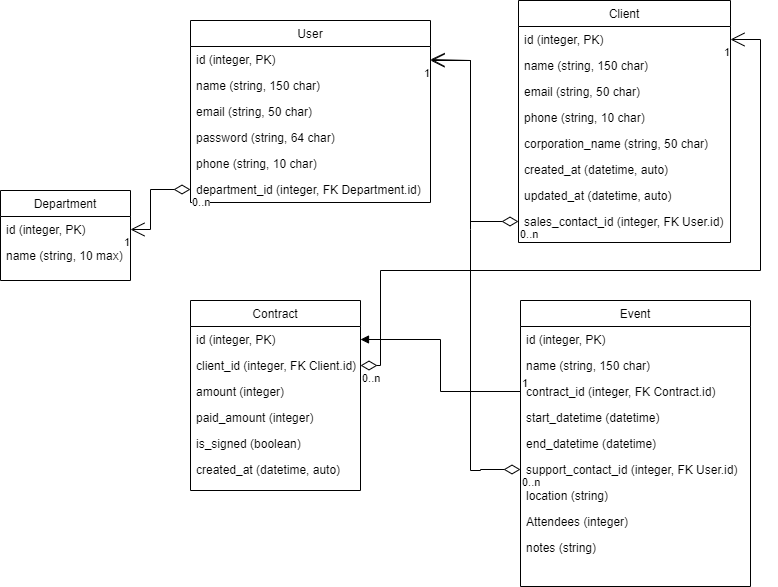

The diagram above was exported from draw.io. Its source (the exported page's mxGraphModel, read from the mxfile embedded in the PNG):
<mxGraphModel dx="1863" dy="614" grid="1" gridSize="10" guides="1" tooltips="1" connect="1" arrows="1" fold="1" page="1" pageScale="1" pageWidth="827" pageHeight="1169" math="0" shadow="0">
  <root>
    <mxCell id="WIyWlLk6GJQsqaUBKTNV-0" />
    <mxCell id="WIyWlLk6GJQsqaUBKTNV-1" parent="WIyWlLk6GJQsqaUBKTNV-0" />
    <mxCell id="zkfFHV4jXpPFQw0GAbJ--0" value="User" style="swimlane;fontStyle=0;align=center;verticalAlign=top;childLayout=stackLayout;horizontal=1;startSize=26;horizontalStack=0;resizeParent=1;resizeLast=0;collapsible=1;marginBottom=0;rounded=0;shadow=0;strokeWidth=1;" parent="WIyWlLk6GJQsqaUBKTNV-1" vertex="1">
      <mxGeometry x="180" y="140" width="240" height="182" as="geometry">
        <mxRectangle x="230" y="140" width="160" height="26" as="alternateBounds" />
      </mxGeometry>
    </mxCell>
    <mxCell id="zkfFHV4jXpPFQw0GAbJ--1" value="id (integer, PK)" style="text;align=left;verticalAlign=top;spacingLeft=4;spacingRight=4;overflow=hidden;rotatable=0;points=[[0,0.5],[1,0.5]];portConstraint=eastwest;" parent="zkfFHV4jXpPFQw0GAbJ--0" vertex="1">
      <mxGeometry y="26" width="240" height="26" as="geometry" />
    </mxCell>
    <mxCell id="zkfFHV4jXpPFQw0GAbJ--3" value="name (string, 150 char)" style="text;align=left;verticalAlign=top;spacingLeft=4;spacingRight=4;overflow=hidden;rotatable=0;points=[[0,0.5],[1,0.5]];portConstraint=eastwest;rounded=0;shadow=0;html=0;" parent="zkfFHV4jXpPFQw0GAbJ--0" vertex="1">
      <mxGeometry y="52" width="240" height="26" as="geometry" />
    </mxCell>
    <mxCell id="zkfFHV4jXpPFQw0GAbJ--2" value="email (string, 50 char)" style="text;align=left;verticalAlign=top;spacingLeft=4;spacingRight=4;overflow=hidden;rotatable=0;points=[[0,0.5],[1,0.5]];portConstraint=eastwest;rounded=0;shadow=0;html=0;" parent="zkfFHV4jXpPFQw0GAbJ--0" vertex="1">
      <mxGeometry y="78" width="240" height="26" as="geometry" />
    </mxCell>
    <mxCell id="SykAYm84oMdJDKIHQvl3-8" value="password (string, 64 char)" style="text;align=left;verticalAlign=top;spacingLeft=4;spacingRight=4;overflow=hidden;rotatable=0;points=[[0,0.5],[1,0.5]];portConstraint=eastwest;rounded=0;shadow=0;html=0;" parent="zkfFHV4jXpPFQw0GAbJ--0" vertex="1">
      <mxGeometry y="104" width="240" height="26" as="geometry" />
    </mxCell>
    <mxCell id="SykAYm84oMdJDKIHQvl3-5" value="phone (string, 10 char)" style="text;align=left;verticalAlign=top;spacingLeft=4;spacingRight=4;overflow=hidden;rotatable=0;points=[[0,0.5],[1,0.5]];portConstraint=eastwest;rounded=0;shadow=0;html=0;" parent="zkfFHV4jXpPFQw0GAbJ--0" vertex="1">
      <mxGeometry y="130" width="240" height="26" as="geometry" />
    </mxCell>
    <mxCell id="AEiJ0ZmQY5O8OMLv7Cxw-22" value="department_id (integer, FK Department.id)" style="text;align=left;verticalAlign=top;spacingLeft=4;spacingRight=4;overflow=hidden;rotatable=0;points=[[0,0.5],[1,0.5]];portConstraint=eastwest;rounded=0;shadow=0;html=0;" parent="zkfFHV4jXpPFQw0GAbJ--0" vertex="1">
      <mxGeometry y="156" width="240" height="26" as="geometry" />
    </mxCell>
    <mxCell id="zkfFHV4jXpPFQw0GAbJ--6" value="Contract" style="swimlane;fontStyle=0;align=center;verticalAlign=top;childLayout=stackLayout;horizontal=1;startSize=26;horizontalStack=0;resizeParent=1;resizeLast=0;collapsible=1;marginBottom=0;rounded=0;shadow=0;strokeWidth=1;" parent="WIyWlLk6GJQsqaUBKTNV-1" vertex="1">
      <mxGeometry x="180" y="420" width="170" height="190" as="geometry">
        <mxRectangle x="130" y="380" width="160" height="26" as="alternateBounds" />
      </mxGeometry>
    </mxCell>
    <mxCell id="zkfFHV4jXpPFQw0GAbJ--7" value="id (integer, PK)" style="text;align=left;verticalAlign=top;spacingLeft=4;spacingRight=4;overflow=hidden;rotatable=0;points=[[0,0.5],[1,0.5]];portConstraint=eastwest;" parent="zkfFHV4jXpPFQw0GAbJ--6" vertex="1">
      <mxGeometry y="26" width="170" height="26" as="geometry" />
    </mxCell>
    <mxCell id="zkfFHV4jXpPFQw0GAbJ--8" value="client_id (integer, FK Client.id)" style="text;align=left;verticalAlign=top;spacingLeft=4;spacingRight=4;overflow=hidden;rotatable=0;points=[[0,0.5],[1,0.5]];portConstraint=eastwest;rounded=0;shadow=0;html=0;" parent="zkfFHV4jXpPFQw0GAbJ--6" vertex="1">
      <mxGeometry y="52" width="170" height="26" as="geometry" />
    </mxCell>
    <mxCell id="zkfFHV4jXpPFQw0GAbJ--11" value="amount (integer)" style="text;align=left;verticalAlign=top;spacingLeft=4;spacingRight=4;overflow=hidden;rotatable=0;points=[[0,0.5],[1,0.5]];portConstraint=eastwest;" parent="zkfFHV4jXpPFQw0GAbJ--6" vertex="1">
      <mxGeometry y="78" width="170" height="26" as="geometry" />
    </mxCell>
    <mxCell id="SykAYm84oMdJDKIHQvl3-12" value="paid_amount (integer)" style="text;align=left;verticalAlign=top;spacingLeft=4;spacingRight=4;overflow=hidden;rotatable=0;points=[[0,0.5],[1,0.5]];portConstraint=eastwest;" parent="zkfFHV4jXpPFQw0GAbJ--6" vertex="1">
      <mxGeometry y="104" width="170" height="26" as="geometry" />
    </mxCell>
    <mxCell id="SykAYm84oMdJDKIHQvl3-14" value="is_signed (boolean)" style="text;align=left;verticalAlign=top;spacingLeft=4;spacingRight=4;overflow=hidden;rotatable=0;points=[[0,0.5],[1,0.5]];portConstraint=eastwest;" parent="zkfFHV4jXpPFQw0GAbJ--6" vertex="1">
      <mxGeometry y="130" width="170" height="26" as="geometry" />
    </mxCell>
    <mxCell id="SykAYm84oMdJDKIHQvl3-13" value="created_at (datetime, auto)" style="text;align=left;verticalAlign=top;spacingLeft=4;spacingRight=4;overflow=hidden;rotatable=0;points=[[0,0.5],[1,0.5]];portConstraint=eastwest;" parent="zkfFHV4jXpPFQw0GAbJ--6" vertex="1">
      <mxGeometry y="156" width="170" height="26" as="geometry" />
    </mxCell>
    <mxCell id="zkfFHV4jXpPFQw0GAbJ--13" value="Event" style="swimlane;fontStyle=0;align=center;verticalAlign=top;childLayout=stackLayout;horizontal=1;startSize=26;horizontalStack=0;resizeParent=1;resizeLast=0;collapsible=1;marginBottom=0;rounded=0;shadow=0;strokeWidth=1;" parent="WIyWlLk6GJQsqaUBKTNV-1" vertex="1">
      <mxGeometry x="510" y="420" width="230" height="286" as="geometry">
        <mxRectangle x="340" y="380" width="170" height="26" as="alternateBounds" />
      </mxGeometry>
    </mxCell>
    <mxCell id="SykAYm84oMdJDKIHQvl3-49" value="id (integer, PK)" style="text;align=left;verticalAlign=top;spacingLeft=4;spacingRight=4;overflow=hidden;rotatable=0;points=[[0,0.5],[1,0.5]];portConstraint=eastwest;" parent="zkfFHV4jXpPFQw0GAbJ--13" vertex="1">
      <mxGeometry y="26" width="230" height="26" as="geometry" />
    </mxCell>
    <mxCell id="zkfFHV4jXpPFQw0GAbJ--14" value="name (string, 150 char)" style="text;align=left;verticalAlign=top;spacingLeft=4;spacingRight=4;overflow=hidden;rotatable=0;points=[[0,0.5],[1,0.5]];portConstraint=eastwest;" parent="zkfFHV4jXpPFQw0GAbJ--13" vertex="1">
      <mxGeometry y="52" width="230" height="26" as="geometry" />
    </mxCell>
    <mxCell id="SykAYm84oMdJDKIHQvl3-16" value="contract_id (integer, FK Contract.id)" style="text;align=left;verticalAlign=top;spacingLeft=4;spacingRight=4;overflow=hidden;rotatable=0;points=[[0,0.5],[1,0.5]];portConstraint=eastwest;" parent="zkfFHV4jXpPFQw0GAbJ--13" vertex="1">
      <mxGeometry y="78" width="230" height="26" as="geometry" />
    </mxCell>
    <mxCell id="SykAYm84oMdJDKIHQvl3-19" value="start_datetime (datetime)" style="text;align=left;verticalAlign=top;spacingLeft=4;spacingRight=4;overflow=hidden;rotatable=0;points=[[0,0.5],[1,0.5]];portConstraint=eastwest;" parent="zkfFHV4jXpPFQw0GAbJ--13" vertex="1">
      <mxGeometry y="104" width="230" height="26" as="geometry" />
    </mxCell>
    <mxCell id="SykAYm84oMdJDKIHQvl3-20" value="end_datetime (datetime)" style="text;align=left;verticalAlign=top;spacingLeft=4;spacingRight=4;overflow=hidden;rotatable=0;points=[[0,0.5],[1,0.5]];portConstraint=eastwest;" parent="zkfFHV4jXpPFQw0GAbJ--13" vertex="1">
      <mxGeometry y="130" width="230" height="26" as="geometry" />
    </mxCell>
    <mxCell id="SykAYm84oMdJDKIHQvl3-21" value="support_contact_id (integer, FK User.id)" style="text;align=left;verticalAlign=top;spacingLeft=4;spacingRight=4;overflow=hidden;rotatable=0;points=[[0,0.5],[1,0.5]];portConstraint=eastwest;" parent="zkfFHV4jXpPFQw0GAbJ--13" vertex="1">
      <mxGeometry y="156" width="230" height="26" as="geometry" />
    </mxCell>
    <mxCell id="SykAYm84oMdJDKIHQvl3-22" value="location (string)" style="text;align=left;verticalAlign=top;spacingLeft=4;spacingRight=4;overflow=hidden;rotatable=0;points=[[0,0.5],[1,0.5]];portConstraint=eastwest;" parent="zkfFHV4jXpPFQw0GAbJ--13" vertex="1">
      <mxGeometry y="182" width="230" height="26" as="geometry" />
    </mxCell>
    <mxCell id="SykAYm84oMdJDKIHQvl3-23" value="Attendees (integer)" style="text;align=left;verticalAlign=top;spacingLeft=4;spacingRight=4;overflow=hidden;rotatable=0;points=[[0,0.5],[1,0.5]];portConstraint=eastwest;" parent="zkfFHV4jXpPFQw0GAbJ--13" vertex="1">
      <mxGeometry y="208" width="230" height="26" as="geometry" />
    </mxCell>
    <mxCell id="SykAYm84oMdJDKIHQvl3-24" value="notes (string)" style="text;align=left;verticalAlign=top;spacingLeft=4;spacingRight=4;overflow=hidden;rotatable=0;points=[[0,0.5],[1,0.5]];portConstraint=eastwest;" parent="zkfFHV4jXpPFQw0GAbJ--13" vertex="1">
      <mxGeometry y="234" width="230" height="26" as="geometry" />
    </mxCell>
    <mxCell id="zkfFHV4jXpPFQw0GAbJ--17" value="Client" style="swimlane;fontStyle=0;align=center;verticalAlign=top;childLayout=stackLayout;horizontal=1;startSize=26;horizontalStack=0;resizeParent=1;resizeLast=0;collapsible=1;marginBottom=0;rounded=0;shadow=0;strokeWidth=1;" parent="WIyWlLk6GJQsqaUBKTNV-1" vertex="1">
      <mxGeometry x="508" y="120" width="212" height="242" as="geometry">
        <mxRectangle x="550" y="140" width="160" height="26" as="alternateBounds" />
      </mxGeometry>
    </mxCell>
    <mxCell id="zkfFHV4jXpPFQw0GAbJ--18" value="id (integer, PK)" style="text;align=left;verticalAlign=top;spacingLeft=4;spacingRight=4;overflow=hidden;rotatable=0;points=[[0,0.5],[1,0.5]];portConstraint=eastwest;" parent="zkfFHV4jXpPFQw0GAbJ--17" vertex="1">
      <mxGeometry y="26" width="212" height="26" as="geometry" />
    </mxCell>
    <mxCell id="zkfFHV4jXpPFQw0GAbJ--19" value="name (string, 150 char)" style="text;align=left;verticalAlign=top;spacingLeft=4;spacingRight=4;overflow=hidden;rotatable=0;points=[[0,0.5],[1,0.5]];portConstraint=eastwest;rounded=0;shadow=0;html=0;" parent="zkfFHV4jXpPFQw0GAbJ--17" vertex="1">
      <mxGeometry y="52" width="212" height="26" as="geometry" />
    </mxCell>
    <mxCell id="zkfFHV4jXpPFQw0GAbJ--20" value="email (string, 50 char)" style="text;align=left;verticalAlign=top;spacingLeft=4;spacingRight=4;overflow=hidden;rotatable=0;points=[[0,0.5],[1,0.5]];portConstraint=eastwest;rounded=0;shadow=0;html=0;" parent="zkfFHV4jXpPFQw0GAbJ--17" vertex="1">
      <mxGeometry y="78" width="212" height="26" as="geometry" />
    </mxCell>
    <mxCell id="zkfFHV4jXpPFQw0GAbJ--21" value="phone (string, 10 char)" style="text;align=left;verticalAlign=top;spacingLeft=4;spacingRight=4;overflow=hidden;rotatable=0;points=[[0,0.5],[1,0.5]];portConstraint=eastwest;rounded=0;shadow=0;html=0;" parent="zkfFHV4jXpPFQw0GAbJ--17" vertex="1">
      <mxGeometry y="104" width="212" height="26" as="geometry" />
    </mxCell>
    <mxCell id="zkfFHV4jXpPFQw0GAbJ--22" value="corporation_name (string, 50 char)" style="text;align=left;verticalAlign=top;spacingLeft=4;spacingRight=4;overflow=hidden;rotatable=0;points=[[0,0.5],[1,0.5]];portConstraint=eastwest;rounded=0;shadow=0;html=0;" parent="zkfFHV4jXpPFQw0GAbJ--17" vertex="1">
      <mxGeometry y="130" width="212" height="26" as="geometry" />
    </mxCell>
    <mxCell id="zkfFHV4jXpPFQw0GAbJ--24" value="created_at (datetime, auto)" style="text;align=left;verticalAlign=top;spacingLeft=4;spacingRight=4;overflow=hidden;rotatable=0;points=[[0,0.5],[1,0.5]];portConstraint=eastwest;" parent="zkfFHV4jXpPFQw0GAbJ--17" vertex="1">
      <mxGeometry y="156" width="212" height="26" as="geometry" />
    </mxCell>
    <mxCell id="zkfFHV4jXpPFQw0GAbJ--25" value="updated_at (datetime, auto)" style="text;align=left;verticalAlign=top;spacingLeft=4;spacingRight=4;overflow=hidden;rotatable=0;points=[[0,0.5],[1,0.5]];portConstraint=eastwest;" parent="zkfFHV4jXpPFQw0GAbJ--17" vertex="1">
      <mxGeometry y="182" width="212" height="26" as="geometry" />
    </mxCell>
    <mxCell id="SykAYm84oMdJDKIHQvl3-11" value="sales_contact_id (integer, FK User.id)" style="text;align=left;verticalAlign=top;spacingLeft=4;spacingRight=4;overflow=hidden;rotatable=0;points=[[0,0.5],[1,0.5]];portConstraint=eastwest;" parent="zkfFHV4jXpPFQw0GAbJ--17" vertex="1">
      <mxGeometry y="208" width="212" height="26" as="geometry" />
    </mxCell>
    <mxCell id="SykAYm84oMdJDKIHQvl3-10" value="&lt;p style=&quot;line-height: 100%; margin-bottom: 0cm&quot; align=&quot;justify&quot;&gt;&lt;/p&gt;&lt;p style=&quot;line-height: 100%; margin-bottom: 0cm&quot; align=&quot;justify&quot;&gt;&lt;/p&gt;" style="text;html=1;align=center;verticalAlign=middle;resizable=0;points=[];autosize=1;strokeColor=none;fillColor=none;" parent="WIyWlLk6GJQsqaUBKTNV-1" vertex="1">
      <mxGeometry x="90" y="198" width="20" height="30" as="geometry" />
    </mxCell>
    <mxCell id="SykAYm84oMdJDKIHQvl3-28" value="" style="endArrow=open;html=1;endSize=12;startArrow=diamondThin;startSize=14;startFill=0;edgeStyle=orthogonalEdgeStyle;rounded=0;exitX=0;exitY=0.5;exitDx=0;exitDy=0;entryX=1;entryY=0.5;entryDx=0;entryDy=0;" parent="WIyWlLk6GJQsqaUBKTNV-1" source="SykAYm84oMdJDKIHQvl3-11" target="zkfFHV4jXpPFQw0GAbJ--1" edge="1">
      <mxGeometry x="-0.2607" relative="1" as="geometry">
        <mxPoint x="330" y="420" as="sourcePoint" />
        <mxPoint x="340" y="160" as="targetPoint" />
        <Array as="points">
          <mxPoint x="460" y="341" />
          <mxPoint x="460" y="180" />
        </Array>
        <mxPoint as="offset" />
      </mxGeometry>
    </mxCell>
    <mxCell id="SykAYm84oMdJDKIHQvl3-29" value="0..n" style="edgeLabel;resizable=0;html=1;align=left;verticalAlign=top;" parent="SykAYm84oMdJDKIHQvl3-28" connectable="0" vertex="1">
      <mxGeometry x="-1" relative="1" as="geometry" />
    </mxCell>
    <mxCell id="SykAYm84oMdJDKIHQvl3-30" value="1" style="edgeLabel;resizable=0;html=1;align=right;verticalAlign=top;" parent="SykAYm84oMdJDKIHQvl3-28" connectable="0" vertex="1">
      <mxGeometry x="1" relative="1" as="geometry" />
    </mxCell>
    <mxCell id="SykAYm84oMdJDKIHQvl3-31" value="" style="endArrow=open;html=1;endSize=12;startArrow=diamondThin;startSize=14;startFill=0;edgeStyle=orthogonalEdgeStyle;rounded=0;exitX=0;exitY=0.5;exitDx=0;exitDy=0;" parent="WIyWlLk6GJQsqaUBKTNV-1" source="SykAYm84oMdJDKIHQvl3-21" edge="1">
      <mxGeometry x="-0.2607" relative="1" as="geometry">
        <mxPoint x="70" y="200" as="sourcePoint" />
        <mxPoint x="420" y="180" as="targetPoint" />
        <Array as="points">
          <mxPoint x="470" y="589" />
          <mxPoint x="470" y="590" />
          <mxPoint x="460" y="590" />
          <mxPoint x="460" y="349" />
          <mxPoint x="460" y="349" />
          <mxPoint x="460" y="180" />
        </Array>
        <mxPoint as="offset" />
      </mxGeometry>
    </mxCell>
    <mxCell id="SykAYm84oMdJDKIHQvl3-32" value="0..n" style="edgeLabel;resizable=0;html=1;align=left;verticalAlign=top;" parent="SykAYm84oMdJDKIHQvl3-31" connectable="0" vertex="1">
      <mxGeometry x="-1" relative="1" as="geometry" />
    </mxCell>
    <mxCell id="SykAYm84oMdJDKIHQvl3-33" value="1" style="edgeLabel;resizable=0;html=1;align=right;verticalAlign=top;" parent="SykAYm84oMdJDKIHQvl3-31" connectable="0" vertex="1">
      <mxGeometry x="1" relative="1" as="geometry" />
    </mxCell>
    <mxCell id="SykAYm84oMdJDKIHQvl3-34" value="" style="endArrow=open;html=1;endSize=12;startArrow=diamondThin;startSize=14;startFill=0;edgeStyle=orthogonalEdgeStyle;rounded=0;exitX=1;exitY=0.5;exitDx=0;exitDy=0;entryX=1;entryY=0.5;entryDx=0;entryDy=0;" parent="WIyWlLk6GJQsqaUBKTNV-1" source="zkfFHV4jXpPFQw0GAbJ--8" target="zkfFHV4jXpPFQw0GAbJ--18" edge="1">
      <mxGeometry x="-0.2607" relative="1" as="geometry">
        <mxPoint x="798" y="614" as="sourcePoint" />
        <mxPoint x="668" y="159" as="targetPoint" />
        <Array as="points">
          <mxPoint x="370" y="485" />
          <mxPoint x="370" y="390" />
          <mxPoint x="750" y="390" />
          <mxPoint x="750" y="159" />
        </Array>
        <mxPoint as="offset" />
      </mxGeometry>
    </mxCell>
    <mxCell id="SykAYm84oMdJDKIHQvl3-35" value="0..n" style="edgeLabel;resizable=0;html=1;align=left;verticalAlign=top;" parent="SykAYm84oMdJDKIHQvl3-34" connectable="0" vertex="1">
      <mxGeometry x="-1" relative="1" as="geometry" />
    </mxCell>
    <mxCell id="SykAYm84oMdJDKIHQvl3-36" value="1" style="edgeLabel;resizable=0;html=1;align=right;verticalAlign=top;" parent="SykAYm84oMdJDKIHQvl3-34" connectable="0" vertex="1">
      <mxGeometry x="1" relative="1" as="geometry" />
    </mxCell>
    <mxCell id="SykAYm84oMdJDKIHQvl3-40" value="" style="endArrow=block;endFill=1;html=1;edgeStyle=orthogonalEdgeStyle;align=left;verticalAlign=top;rounded=0;entryX=1;entryY=0.5;entryDx=0;entryDy=0;exitX=0;exitY=0.5;exitDx=0;exitDy=0;" parent="WIyWlLk6GJQsqaUBKTNV-1" source="SykAYm84oMdJDKIHQvl3-16" target="zkfFHV4jXpPFQw0GAbJ--7" edge="1">
      <mxGeometry x="-1" relative="1" as="geometry">
        <mxPoint x="350" y="460" as="sourcePoint" />
        <mxPoint x="340" y="511" as="targetPoint" />
      </mxGeometry>
    </mxCell>
    <mxCell id="SykAYm84oMdJDKIHQvl3-41" value="1" style="edgeLabel;resizable=0;html=1;align=left;verticalAlign=bottom;" parent="SykAYm84oMdJDKIHQvl3-40" connectable="0" vertex="1">
      <mxGeometry x="-1" relative="1" as="geometry" />
    </mxCell>
    <mxCell id="AEiJ0ZmQY5O8OMLv7Cxw-0" value="Department" style="swimlane;fontStyle=0;align=center;verticalAlign=top;childLayout=stackLayout;horizontal=1;startSize=26;horizontalStack=0;resizeParent=1;resizeLast=0;collapsible=1;marginBottom=0;rounded=0;shadow=0;strokeWidth=1;" parent="WIyWlLk6GJQsqaUBKTNV-1" vertex="1">
      <mxGeometry x="-10" y="310" width="130" height="90" as="geometry">
        <mxRectangle x="230" y="140" width="160" height="26" as="alternateBounds" />
      </mxGeometry>
    </mxCell>
    <mxCell id="AEiJ0ZmQY5O8OMLv7Cxw-1" value="id (integer, PK)" style="text;align=left;verticalAlign=top;spacingLeft=4;spacingRight=4;overflow=hidden;rotatable=0;points=[[0,0.5],[1,0.5]];portConstraint=eastwest;" parent="AEiJ0ZmQY5O8OMLv7Cxw-0" vertex="1">
      <mxGeometry y="26" width="130" height="26" as="geometry" />
    </mxCell>
    <mxCell id="AEiJ0ZmQY5O8OMLv7Cxw-2" value="name (string, 10 max)" style="text;align=left;verticalAlign=top;spacingLeft=4;spacingRight=4;overflow=hidden;rotatable=0;points=[[0,0.5],[1,0.5]];portConstraint=eastwest;rounded=0;shadow=0;html=0;" parent="AEiJ0ZmQY5O8OMLv7Cxw-0" vertex="1">
      <mxGeometry y="52" width="130" height="26" as="geometry" />
    </mxCell>
    <mxCell id="AEiJ0ZmQY5O8OMLv7Cxw-13" value="" style="endArrow=open;html=1;endSize=12;startArrow=diamondThin;startSize=14;startFill=0;edgeStyle=orthogonalEdgeStyle;rounded=0;exitX=0;exitY=0.5;exitDx=0;exitDy=0;entryX=1;entryY=0.5;entryDx=0;entryDy=0;" parent="WIyWlLk6GJQsqaUBKTNV-1" source="AEiJ0ZmQY5O8OMLv7Cxw-22" target="AEiJ0ZmQY5O8OMLv7Cxw-1" edge="1">
      <mxGeometry x="-0.2607" relative="1" as="geometry">
        <mxPoint x="518" y="351" as="sourcePoint" />
        <mxPoint x="120" y="239" as="targetPoint" />
        <Array as="points">
          <mxPoint x="140" y="309" />
          <mxPoint x="140" y="349" />
        </Array>
        <mxPoint as="offset" />
      </mxGeometry>
    </mxCell>
    <mxCell id="AEiJ0ZmQY5O8OMLv7Cxw-14" value="0..n" style="edgeLabel;resizable=0;html=1;align=left;verticalAlign=top;" parent="AEiJ0ZmQY5O8OMLv7Cxw-13" connectable="0" vertex="1">
      <mxGeometry x="-1" relative="1" as="geometry" />
    </mxCell>
    <mxCell id="AEiJ0ZmQY5O8OMLv7Cxw-15" value="1" style="edgeLabel;resizable=0;html=1;align=right;verticalAlign=top;" parent="AEiJ0ZmQY5O8OMLv7Cxw-13" connectable="0" vertex="1">
      <mxGeometry x="1" relative="1" as="geometry" />
    </mxCell>
  </root>
</mxGraphModel>